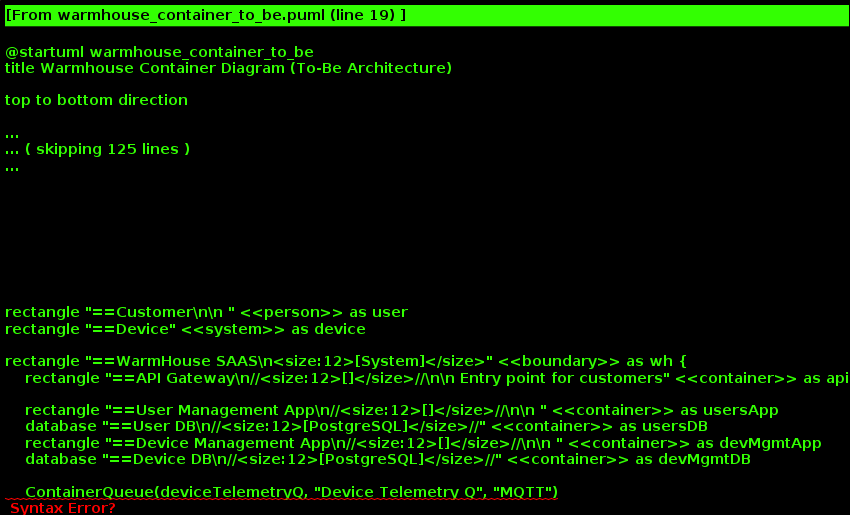

The diagram above was rendered by PlantUML. Its source (embedded in the PNG):
@startuml warmhouse_container_to_be
title Warmhouse Container Diagram (To-Be Architecture)

top to bottom direction






skinparam defaultTextAlignment center

skinparam wrapWidth 200
skinparam maxMessageSize 150

skinparam rectangle {
    StereotypeFontSize 12
    shadowing false
}

skinparam database {
    StereotypeFontSize 12
    shadowing false
}

skinparam Arrow {
    Color #666666
    FontColor #666666
    FontSize 12
}

skinparam rectangle<<boundary>> {
    Shadowing false
    StereotypeFontSize 0
    FontColor #444444
    BorderColor #444444
    BorderStyle dashed
}






















skinparam rectangle<<person>> {
    StereotypeFontColor #FFFFFF
    FontColor #FFFFFF
    BackgroundColor #08427B
    BorderColor #073B6F
}

skinparam rectangle<<external_person>> {
    StereotypeFontColor #FFFFFF
    FontColor #FFFFFF
    BackgroundColor #686868
    BorderColor #8A8A8A
}

skinparam rectangle<<system>> {
    StereotypeFontColor #FFFFFF
    FontColor #FFFFFF
    BackgroundColor #1168BD
    BorderColor #3C7FC0
}

skinparam rectangle<<external_system>> {
    StereotypeFontColor #FFFFFF
    FontColor #FFFFFF
    BackgroundColor #999999
    BorderColor #8A8A8A
}

skinparam database<<system>> {
    StereotypeFontColor #FFFFFF
    FontColor #FFFFFF
    BackgroundColor #1168BD
    BorderColor #3C7FC0
}

skinparam database<<external_system>> {
    StereotypeFontColor #FFFFFF
    FontColor #FFFFFF
    BackgroundColor #999999
    BorderColor #8A8A8A
}
















skinparam rectangle<<container>> {
    StereotypeFontColor #FFFFFF
    FontColor #FFFFFF
    BackgroundColor #438DD5
    BorderColor #3C7FC0
}

skinparam database<<container>> {
    StereotypeFontColor #FFFFFF
    FontColor #FFFFFF
    BackgroundColor #438DD5
    BorderColor #3C7FC0
}








rectangle "==Customer\n\n " <<person>> as user
rectangle "==Device" <<system>> as device

rectangle "==WarmHouse SAAS\n<size:12>[System]</size>" <<boundary>> as wh {
    rectangle "==API Gateway\n//<size:12>[]</size>//\n\n Entry point for customers" <<container>> as api
 
    rectangle "==User Management App\n//<size:12>[]</size>//\n\n " <<container>> as usersApp
    database "==User DB\n//<size:12>[PostgreSQL]</size>//" <<container>> as usersDB
    rectangle "==Device Management App\n//<size:12>[]</size>//\n\n " <<container>> as devMgmtApp
    database "==Device DB\n//<size:12>[PostgreSQL]</size>//" <<container>> as devMgmtDB

    ContainerQueue(deviceTelemetryQ, "Device Telemetry Q", "MQTT")
    ContainerQueue(appEventsQ, "App Events Q", "Redis Streams")
    ContainerQueue(commandQ, "Command Q", "Redis Streams")
    rectangle "==Rule Engine\n//<size:12>[]</size>//\n\n " <<container>> as rulesEngineApp
    rectangle "==Analytics/Monitoring App\n//<size:12>[Python]</size>//\n\n " <<container>> as monitoringApp
    database "==TimeSeries DB\n//<size:12>[TimescaleDB]</size>//" <<container>> as telemetryDB

}

user --> api : "===uses\n//<size:12>[REST]</size>//"
device --> deviceTelemetryQ : "===publishes telemetry"
api --> usersApp : "===registers/authenticates\n//<size:12>[REST]</size>//"
api --> devMgmtApp : "===adds/configures device\n//<size:12>[REST]</size>//"
api --> usersApp : "===configures subscription\n//<size:12>[REST]</size>//"
api --> monitoringApp : "===views telemetry data\n//<size:12>[REST]</size>//"

devMgmtApp --> device : "===provisioning\n//<size:12>[]</size>//"

devMgmtApp --> devMgmtDB : "===stores/queries device data"
usersApp --> usersDB : "===stores/queries user data"

devMgmtApp --> appEventsQ : "===publishes device-related events (created, configured)\n//<size:12>[]</size>//"
rulesEngineApp --> appEventsQ : "===subscribes device-related events\n//<size:12>[]</size>//"
rulesEngineApp --> commandQ : "===publishes command events\n//<size:12>[]</size>//"
rulesEngineApp --> devMgmtApp : "===reads device info for rule evaluation\n//<size:12>[]</size>//"
rulesEngineApp --> usersApp : "===reads user info for rule evaluation\n//<size:12>[]</size>//"

devMgmtApp --> commandQ : "===subscribes to command events"
rulesEngineApp --> deviceTelemetryQ : "===subscribes telemetry data"

monitoringApp --> deviceTelemetryQ : "===subscribes to telemetry data"
monitoringApp --> telemetryDB : "===manage telemetry data"

@enduml